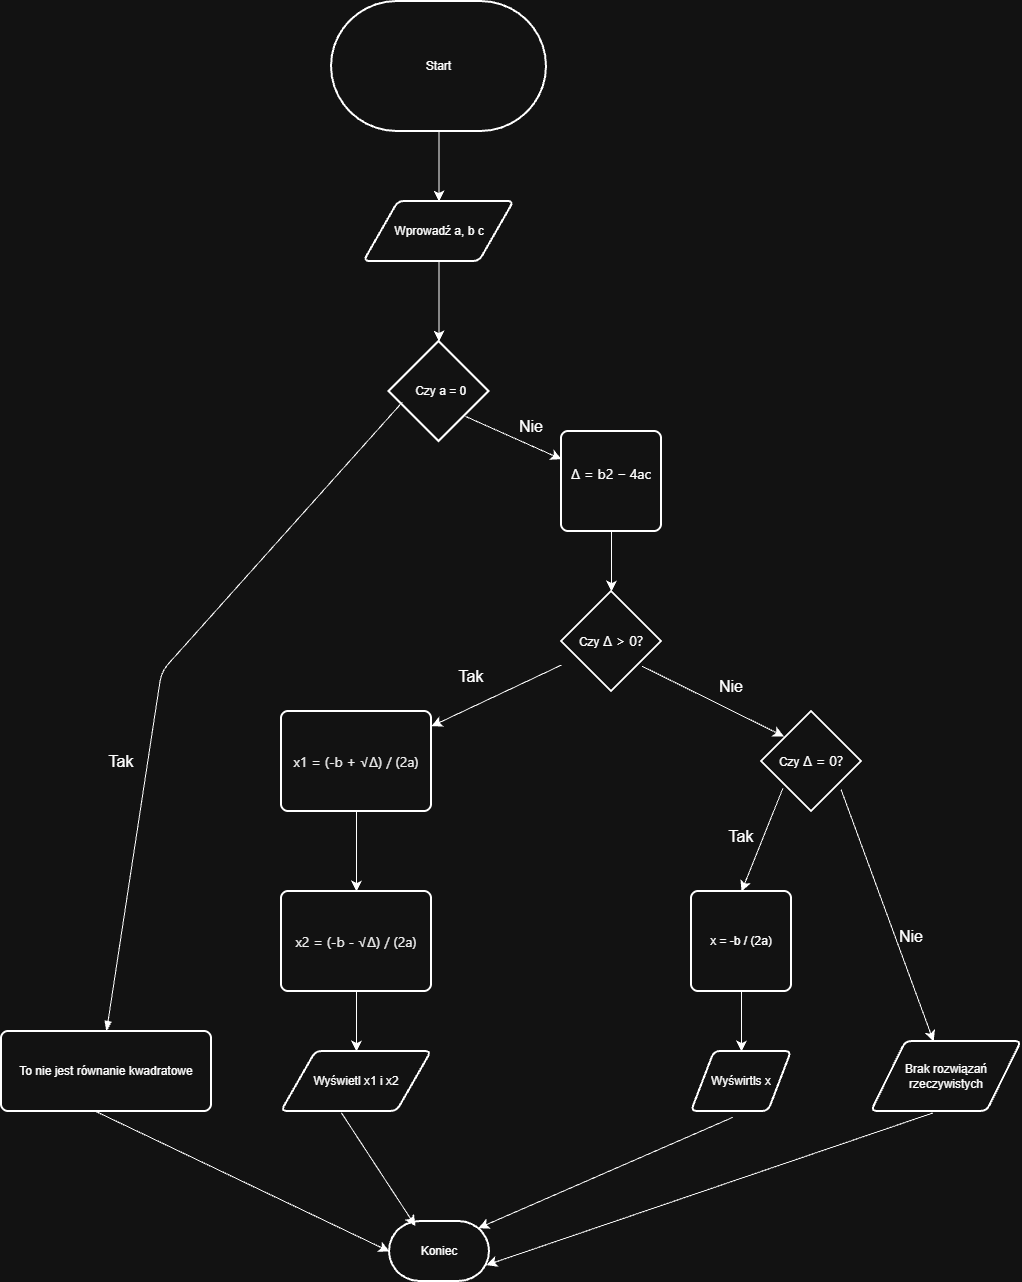

The diagram above was exported from draw.io. Its source (the exported page's mxGraphModel, read from the mxfile embedded in the PNG):
<mxGraphModel dx="2899" dy="1152" grid="1" gridSize="10" guides="1" tooltips="1" connect="1" arrows="1" fold="1" page="1" pageScale="1" pageWidth="850" pageHeight="1100" math="0" shadow="0">
  <root>
    <mxCell id="0" />
    <mxCell id="1" parent="0" />
    <mxCell id="IPfZYVar8PODiptUuVU8-3" edge="1" parent="1" source="IPfZYVar8PODiptUuVU8-1" style="edgeStyle=none;curved=1;rounded=0;curveGeometry=1;orthogonalLoop=1;jettySize=auto;html=1;fontSize=12;defaultLabelBackgroundColor=page;labelPadding=0 4;startSize=8;endSize=8;" target="IPfZYVar8PODiptUuVU8-2" value="">
      <mxGeometry relative="1" as="geometry" />
    </mxCell>
    <mxCell id="IPfZYVar8PODiptUuVU8-1" parent="1" style="strokeWidth=2;html=1;shape=mxgraph.flowchart.terminator;whiteSpace=wrap;" value="Start" vertex="1">
      <mxGeometry height="130" width="215" x="330" y="10" as="geometry" />
    </mxCell>
    <mxCell id="IPfZYVar8PODiptUuVU8-5" edge="1" parent="1" source="IPfZYVar8PODiptUuVU8-2" style="edgeStyle=none;curved=1;rounded=0;curveGeometry=1;orthogonalLoop=1;jettySize=auto;html=1;fontSize=12;defaultLabelBackgroundColor=page;labelPadding=0 4;startSize=8;endSize=8;" target="IPfZYVar8PODiptUuVU8-4" value="">
      <mxGeometry relative="1" as="geometry" />
    </mxCell>
    <mxCell id="IPfZYVar8PODiptUuVU8-2" parent="1" style="shape=parallelogram;html=1;strokeWidth=2;perimeter=parallelogramPerimeter;whiteSpace=wrap;rounded=1;arcSize=12;size=0.23;" value="Wprowadź a, b c" vertex="1">
      <mxGeometry height="60" width="150" x="362.5" y="210" as="geometry" />
    </mxCell>
    <mxCell id="IPfZYVar8PODiptUuVU8-7" edge="1" parent="1" source="IPfZYVar8PODiptUuVU8-4" style="edgeStyle=none;curved=1;rounded=0;curveGeometry=1;orthogonalLoop=1;jettySize=auto;html=1;fontSize=12;defaultLabelBackgroundColor=page;labelPadding=0 4;startSize=8;endSize=8;exitX=0.763;exitY=0.748;exitDx=0;exitDy=0;exitPerimeter=0;" target="IPfZYVar8PODiptUuVU8-6" value="">
      <mxGeometry relative="1" as="geometry" />
    </mxCell>
    <mxCell id="IPfZYVar8PODiptUuVU8-4" parent="1" style="strokeWidth=2;html=1;shape=mxgraph.flowchart.decision;whiteSpace=wrap;" value="&amp;nbsp;Czy a = 0" vertex="1">
      <mxGeometry height="100" width="100" x="387.5" y="350" as="geometry" />
    </mxCell>
    <mxCell id="IPfZYVar8PODiptUuVU8-9" edge="1" parent="1" source="IPfZYVar8PODiptUuVU8-6" style="edgeStyle=none;curved=1;rounded=0;curveGeometry=1;orthogonalLoop=1;jettySize=auto;html=1;fontSize=12;defaultLabelBackgroundColor=page;labelPadding=0 4;startSize=8;endSize=8;exitX=0.5;exitY=1;exitDx=0;exitDy=0;entryX=0.5;entryY=0;entryDx=0;entryDy=0;entryPerimeter=0;" target="IPfZYVar8PODiptUuVU8-18" value="">
      <mxGeometry relative="1" as="geometry">
        <mxPoint x="770" y="500" as="targetPoint" />
      </mxGeometry>
    </mxCell>
    <mxCell id="IPfZYVar8PODiptUuVU8-6" parent="1" style="rounded=1;whiteSpace=wrap;html=1;absoluteArcSize=1;arcSize=14;strokeWidth=2;roundedPerimeter=1;" value="&#10;&lt;div style=&quot;font-family:'Segoe UI';font-size:14px;font-style:normal;font-weight:400;line-height:20px&quot;&gt;&lt;span class=&quot;base&quot;&gt;&lt;span class=&quot;mord&quot;&gt;Δ&lt;/span&gt;&lt;span class=&quot;mspace&quot; style=&quot;margin-right: 0.2778em;&quot;&gt;&lt;/span&gt;&lt;span class=&quot;mrel&quot;&gt;=&lt;/span&gt;&lt;span class=&quot;mspace&quot; style=&quot;margin-right: 0.2778em;&quot;&gt;&lt;/span&gt;&lt;/span&gt;&lt;span class=&quot;base&quot;&gt;&lt;span class=&quot;strut&quot; style=&quot;height: 0.9474em; vertical-align: -0.0833em;&quot;&gt;&lt;/span&gt;&lt;span class=&quot;mord&quot;&gt;&lt;span class=&quot;mord mathnormal&quot;&gt;b&lt;/span&gt;&lt;span class=&quot;msupsub&quot;&gt;&lt;span class=&quot;vlist-t&quot;&gt;&lt;span class=&quot;vlist-r&quot;&gt;&lt;span class=&quot;vlist&quot; style=&quot;height: 0.8641em;&quot;&gt;&lt;span style=&quot;top: -3.113em; margin-right: 0.05em;&quot;&gt;&lt;span class=&quot;pstrut&quot; style=&quot;height: 2.7em;&quot;&gt;&lt;/span&gt;&lt;span class=&quot;sizing reset-size6 size3 mtight&quot;&gt;&lt;span class=&quot;mord mtight&quot;&gt;2&lt;/span&gt;&lt;/span&gt;&lt;/span&gt;&lt;/span&gt;&lt;/span&gt;&lt;/span&gt;&lt;/span&gt;&lt;/span&gt;&lt;span class=&quot;mspace&quot; style=&quot;margin-right: 0.2222em;&quot;&gt;&lt;/span&gt;&lt;span class=&quot;mbin&quot;&gt;−&lt;/span&gt;&lt;span class=&quot;mspace&quot; style=&quot;margin-right: 0.2222em;&quot;&gt;&lt;/span&gt;&lt;/span&gt;&lt;span class=&quot;base&quot;&gt;&lt;span class=&quot;strut&quot; style=&quot;height: 0.6444em;&quot;&gt;&lt;/span&gt;&lt;span class=&quot;mord&quot;&gt;4&lt;/span&gt;&lt;span class=&quot;mord mathnormal&quot;&gt;a&lt;/span&gt;&lt;span class=&quot;mord mathnormal&quot;&gt;c&lt;/span&gt;&lt;/span&gt;&lt;/div&gt;&#10;&#10;" vertex="1">
      <mxGeometry height="100" width="100" x="560" y="440" as="geometry" />
    </mxCell>
    <mxCell id="IPfZYVar8PODiptUuVU8-12" edge="1" parent="1" source="IPfZYVar8PODiptUuVU8-8" style="edgeStyle=none;curved=1;rounded=0;curveGeometry=1;orthogonalLoop=1;jettySize=auto;html=1;fontSize=12;defaultLabelBackgroundColor=page;labelPadding=0 4;startSize=8;endSize=8;exitX=0.796;exitY=0.781;exitDx=0;exitDy=0;exitPerimeter=0;" target="IPfZYVar8PODiptUuVU8-10" value="">
      <mxGeometry relative="1" as="geometry" />
    </mxCell>
    <mxCell id="IPfZYVar8PODiptUuVU8-14" edge="1" parent="1" source="IPfZYVar8PODiptUuVU8-8" style="edgeStyle=none;curved=1;rounded=0;curveGeometry=1;orthogonalLoop=1;jettySize=auto;html=1;fontSize=12;defaultLabelBackgroundColor=page;labelPadding=0 4;startSize=8;endSize=8;exitX=0.214;exitY=0.767;exitDx=0;exitDy=0;exitPerimeter=0;entryX=0.5;entryY=0;entryDx=0;entryDy=0;" target="IPfZYVar8PODiptUuVU8-15" value="">
      <mxGeometry relative="1" as="geometry">
        <mxPoint x="524.2012356575465" y="770" as="targetPoint" />
      </mxGeometry>
    </mxCell>
    <mxCell id="IPfZYVar8PODiptUuVU8-8" parent="1" style="strokeWidth=2;html=1;shape=mxgraph.flowchart.decision;whiteSpace=wrap;" value="Czy&amp;nbsp;&lt;span style=&quot;font-family: &amp;quot;Segoe UI&amp;quot;; font-size: 14px;&quot;&gt;Δ = 0?&lt;/span&gt;" vertex="1">
      <mxGeometry height="100" width="100" x="760" y="720" as="geometry" />
    </mxCell>
    <mxCell id="IPfZYVar8PODiptUuVU8-10" parent="1" style="shape=parallelogram;html=1;strokeWidth=2;perimeter=parallelogramPerimeter;whiteSpace=wrap;rounded=1;arcSize=12;size=0.23;" value="Brak rozwiązań rzeczywistych" vertex="1">
      <mxGeometry height="70" width="150" x="870" y="1050" as="geometry" />
    </mxCell>
    <mxCell id="IPfZYVar8PODiptUuVU8-17" edge="1" parent="1" source="IPfZYVar8PODiptUuVU8-15" style="edgeStyle=none;curved=1;rounded=0;curveGeometry=1;orthogonalLoop=1;jettySize=auto;html=1;fontSize=12;defaultLabelBackgroundColor=page;labelPadding=0 4;startSize=8;endSize=8;" target="IPfZYVar8PODiptUuVU8-16" value="">
      <mxGeometry relative="1" as="geometry" />
    </mxCell>
    <mxCell id="IPfZYVar8PODiptUuVU8-15" parent="1" style="rounded=1;whiteSpace=wrap;html=1;absoluteArcSize=1;arcSize=14;strokeWidth=2;roundedPerimeter=1;" value="x = -b / (2a)" vertex="1">
      <mxGeometry height="100" width="100" x="690" y="900" as="geometry" />
    </mxCell>
    <mxCell id="IPfZYVar8PODiptUuVU8-16" parent="1" style="shape=parallelogram;html=1;strokeWidth=2;perimeter=parallelogramPerimeter;whiteSpace=wrap;rounded=1;arcSize=12;size=0.23;" value="Wyświrtls x" vertex="1">
      <mxGeometry height="60" width="100" x="690" y="1060" as="geometry" />
    </mxCell>
    <mxCell id="IPfZYVar8PODiptUuVU8-19" edge="1" parent="1" source="IPfZYVar8PODiptUuVU8-18" style="edgeStyle=none;curved=1;rounded=0;curveGeometry=1;orthogonalLoop=1;jettySize=auto;html=1;fontSize=12;defaultLabelBackgroundColor=page;labelPadding=0 4;startSize=8;endSize=8;entryX=0.224;entryY=0.249;entryDx=0;entryDy=0;entryPerimeter=0;exitX=0.806;exitY=0.747;exitDx=0;exitDy=0;exitPerimeter=0;" target="IPfZYVar8PODiptUuVU8-8" value="">
      <mxGeometry relative="1" as="geometry" />
    </mxCell>
    <mxCell id="IPfZYVar8PODiptUuVU8-21" edge="1" parent="1" source="IPfZYVar8PODiptUuVU8-18" style="edgeStyle=none;curved=1;rounded=0;curveGeometry=1;orthogonalLoop=1;jettySize=auto;html=1;fontSize=12;defaultLabelBackgroundColor=page;labelPadding=0 4;startSize=8;endSize=8;" target="IPfZYVar8PODiptUuVU8-20" value="">
      <mxGeometry relative="1" as="geometry" />
    </mxCell>
    <mxCell id="IPfZYVar8PODiptUuVU8-18" parent="1" style="strokeWidth=2;html=1;shape=mxgraph.flowchart.decision;whiteSpace=wrap;" value="Czy &lt;span style=&quot;font-family: &amp;quot;Segoe UI&amp;quot;; font-size: 14px;&quot;&gt;Δ &amp;gt; 0?&lt;/span&gt;" vertex="1">
      <mxGeometry height="100" width="100" x="560" y="600" as="geometry" />
    </mxCell>
    <mxCell id="IPfZYVar8PODiptUuVU8-23" edge="1" parent="1" source="IPfZYVar8PODiptUuVU8-20" style="edgeStyle=none;curved=1;rounded=0;curveGeometry=1;orthogonalLoop=1;jettySize=auto;html=1;fontSize=12;defaultLabelBackgroundColor=page;labelPadding=0 4;startSize=8;endSize=8;" target="IPfZYVar8PODiptUuVU8-22" value="">
      <mxGeometry relative="1" as="geometry" />
    </mxCell>
    <UserObject label="&lt;div style=&quot;color: rgb(0, 0, 0); text-align: start; font-family: &amp;quot;Segoe UI&amp;quot;; font-size: 14px; line-height: 20px;&quot;&gt;x1 = (-b + √Δ) / (2a)&lt;/div&gt;" id="IPfZYVar8PODiptUuVU8-20">
      <mxCell parent="1" style="rounded=1;whiteSpace=wrap;html=1;absoluteArcSize=1;arcSize=14;strokeWidth=2;roundedPerimeter=1;" vertex="1">
        <mxGeometry height="100" width="150" x="280" y="720" as="geometry" />
      </mxCell>
    </UserObject>
    <mxCell id="IPfZYVar8PODiptUuVU8-25" edge="1" parent="1" source="IPfZYVar8PODiptUuVU8-22" style="edgeStyle=none;curved=1;rounded=0;curveGeometry=1;orthogonalLoop=1;jettySize=auto;html=1;fontSize=12;defaultLabelBackgroundColor=page;labelPadding=0 4;startSize=8;endSize=8;" target="IPfZYVar8PODiptUuVU8-24" value="">
      <mxGeometry relative="1" as="geometry" />
    </mxCell>
    <UserObject label="&lt;div style=&quot;color: rgb(0, 0, 0); text-align: start; font-family: &amp;quot;Segoe UI&amp;quot;; font-size: 14px; line-height: 20px;&quot;&gt;x2 = (-b - √Δ) / (2a)&lt;/div&gt;" id="IPfZYVar8PODiptUuVU8-22">
      <mxCell parent="1" style="rounded=1;whiteSpace=wrap;html=1;absoluteArcSize=1;arcSize=14;strokeWidth=2;roundedPerimeter=1;" vertex="1">
        <mxGeometry height="100" width="150" x="280" y="900" as="geometry" />
      </mxCell>
    </UserObject>
    <mxCell id="IPfZYVar8PODiptUuVU8-24" parent="1" style="shape=parallelogram;html=1;strokeWidth=2;perimeter=parallelogramPerimeter;whiteSpace=wrap;rounded=1;arcSize=12;size=0.23;" value="Wyświetl x1 i x2" vertex="1">
      <mxGeometry height="60" width="150" x="280" y="1060" as="geometry" />
    </mxCell>
    <mxCell id="IPfZYVar8PODiptUuVU8-26" parent="1" style="strokeWidth=2;html=1;shape=mxgraph.flowchart.terminator;whiteSpace=wrap;" value="Koniec" vertex="1">
      <mxGeometry height="60" width="100" x="388" y="1230" as="geometry" />
    </mxCell>
    <mxCell id="IPfZYVar8PODiptUuVU8-27" parent="1" style="rounded=1;whiteSpace=wrap;html=1;absoluteArcSize=1;arcSize=14;strokeWidth=2;roundedPerimeter=1;" value="To nie jest równanie kwadratowe" vertex="1">
      <mxGeometry height="80" width="210" y="1040" as="geometry" />
    </mxCell>
    <mxCell id="IPfZYVar8PODiptUuVU8-28" edge="1" parent="1" source="IPfZYVar8PODiptUuVU8-27" style="edgeStyle=none;orthogonalLoop=1;jettySize=auto;html=1;rounded=1;fontSize=12;defaultLabelBackgroundColor=page;labelPadding=0 4;startSize=8;endSize=8;curved=0;entryX=0.135;entryY=0.605;entryDx=0;entryDy=0;entryPerimeter=0;exitX=0.5;exitY=0;exitDx=0;exitDy=0;startArrow=blockThin;startFill=1;endArrow=none;endFill=0;" target="IPfZYVar8PODiptUuVU8-4" value="">
      <mxGeometry relative="1" width="120" as="geometry">
        <Array as="points">
          <mxPoint x="160" y="680" />
        </Array>
        <mxPoint x="190" y="570" as="sourcePoint" />
        <mxPoint x="310" y="570" as="targetPoint" />
      </mxGeometry>
    </mxCell>
    <mxCell id="IPfZYVar8PODiptUuVU8-29" edge="1" parent="1" source="IPfZYVar8PODiptUuVU8-27" style="edgeStyle=none;orthogonalLoop=1;jettySize=auto;html=1;rounded=0;fontSize=12;defaultLabelBackgroundColor=page;labelPadding=0 4;startSize=8;endSize=8;curved=1;exitX=0.446;exitY=1.036;exitDx=0;exitDy=0;entryX=0;entryY=0.5;entryDx=0;entryDy=0;entryPerimeter=0;" target="IPfZYVar8PODiptUuVU8-26" value="">
      <mxGeometry relative="1" width="120" as="geometry">
        <Array as="points" />
        <mxPoint x="160" y="1240" as="sourcePoint" />
        <mxPoint x="280" y="1240" as="targetPoint" />
      </mxGeometry>
    </mxCell>
    <mxCell id="IPfZYVar8PODiptUuVU8-30" edge="1" parent="1" source="IPfZYVar8PODiptUuVU8-24" style="edgeStyle=none;orthogonalLoop=1;jettySize=auto;html=1;rounded=0;fontSize=12;defaultLabelBackgroundColor=page;labelPadding=0 4;startSize=8;endSize=8;curved=1;exitX=0.4;exitY=1.024;exitDx=0;exitDy=0;exitPerimeter=0;entryX=0.259;entryY=0.075;entryDx=0;entryDy=0;entryPerimeter=0;" target="IPfZYVar8PODiptUuVU8-26" value="">
      <mxGeometry relative="1" width="120" as="geometry">
        <Array as="points" />
        <mxPoint x="470" y="1150" as="sourcePoint" />
        <mxPoint x="590" y="1150" as="targetPoint" />
      </mxGeometry>
    </mxCell>
    <mxCell id="IPfZYVar8PODiptUuVU8-31" edge="1" parent="1" source="IPfZYVar8PODiptUuVU8-16" style="edgeStyle=none;orthogonalLoop=1;jettySize=auto;html=1;rounded=0;fontSize=12;defaultLabelBackgroundColor=page;labelPadding=0 4;startSize=8;endSize=8;curved=1;exitX=0.413;exitY=1.097;exitDx=0;exitDy=0;exitPerimeter=0;entryX=0.89;entryY=0.11;entryDx=0;entryDy=0;entryPerimeter=0;" target="IPfZYVar8PODiptUuVU8-26" value="">
      <mxGeometry relative="1" width="120" as="geometry">
        <Array as="points" />
        <mxPoint x="700" y="1300" as="sourcePoint" />
        <mxPoint x="820" y="1300" as="targetPoint" />
      </mxGeometry>
    </mxCell>
    <mxCell id="IPfZYVar8PODiptUuVU8-32" edge="1" parent="1" source="IPfZYVar8PODiptUuVU8-10" style="edgeStyle=none;orthogonalLoop=1;jettySize=auto;html=1;rounded=0;fontSize=12;defaultLabelBackgroundColor=page;labelPadding=0 4;startSize=8;endSize=8;curved=1;exitX=0.409;exitY=1.021;exitDx=0;exitDy=0;exitPerimeter=0;entryX=0.969;entryY=0.727;entryDx=0;entryDy=0;entryPerimeter=0;" target="IPfZYVar8PODiptUuVU8-26" value="">
      <mxGeometry relative="1" width="120" as="geometry">
        <Array as="points" />
        <mxPoint x="870" y="1210" as="sourcePoint" />
        <mxPoint x="990" y="1210" as="targetPoint" />
      </mxGeometry>
    </mxCell>
    <mxCell id="IPfZYVar8PODiptUuVU8-33" parent="1" style="text;html=1;whiteSpace=wrap;strokeColor=none;fillColor=none;align=center;verticalAlign=middle;rounded=0;fontSize=16;" value="Nie" vertex="1">
      <mxGeometry height="30" width="60" x="500" y="420" as="geometry" />
    </mxCell>
    <mxCell id="IPfZYVar8PODiptUuVU8-34" parent="1" style="text;html=1;whiteSpace=wrap;strokeColor=none;fillColor=none;align=center;verticalAlign=middle;rounded=0;fontSize=16;" value="Nie" vertex="1">
      <mxGeometry height="30" width="60" x="700" y="680" as="geometry" />
    </mxCell>
    <mxCell id="IPfZYVar8PODiptUuVU8-36" parent="1" style="text;html=1;whiteSpace=wrap;strokeColor=none;fillColor=none;align=center;verticalAlign=middle;rounded=0;fontSize=16;" value="Tak" vertex="1">
      <mxGeometry height="30" width="60" x="440" y="670" as="geometry" />
    </mxCell>
    <mxCell id="IPfZYVar8PODiptUuVU8-37" parent="1" style="text;html=1;whiteSpace=wrap;strokeColor=none;fillColor=none;align=center;verticalAlign=middle;rounded=0;fontSize=16;" value="Tak" vertex="1">
      <mxGeometry height="30" width="60" x="710" y="830" as="geometry" />
    </mxCell>
    <mxCell id="IPfZYVar8PODiptUuVU8-38" parent="1" style="text;html=1;whiteSpace=wrap;strokeColor=none;fillColor=none;align=center;verticalAlign=middle;rounded=0;fontSize=16;" value="Nie" vertex="1">
      <mxGeometry height="30" width="60" x="880" y="930" as="geometry" />
    </mxCell>
    <mxCell id="IPfZYVar8PODiptUuVU8-39" parent="1" style="text;html=1;whiteSpace=wrap;strokeColor=none;fillColor=none;align=center;verticalAlign=middle;rounded=0;fontSize=16;" value="Tak" vertex="1">
      <mxGeometry height="30" width="60" x="90" y="755" as="geometry" />
    </mxCell>
  </root>
</mxGraphModel>